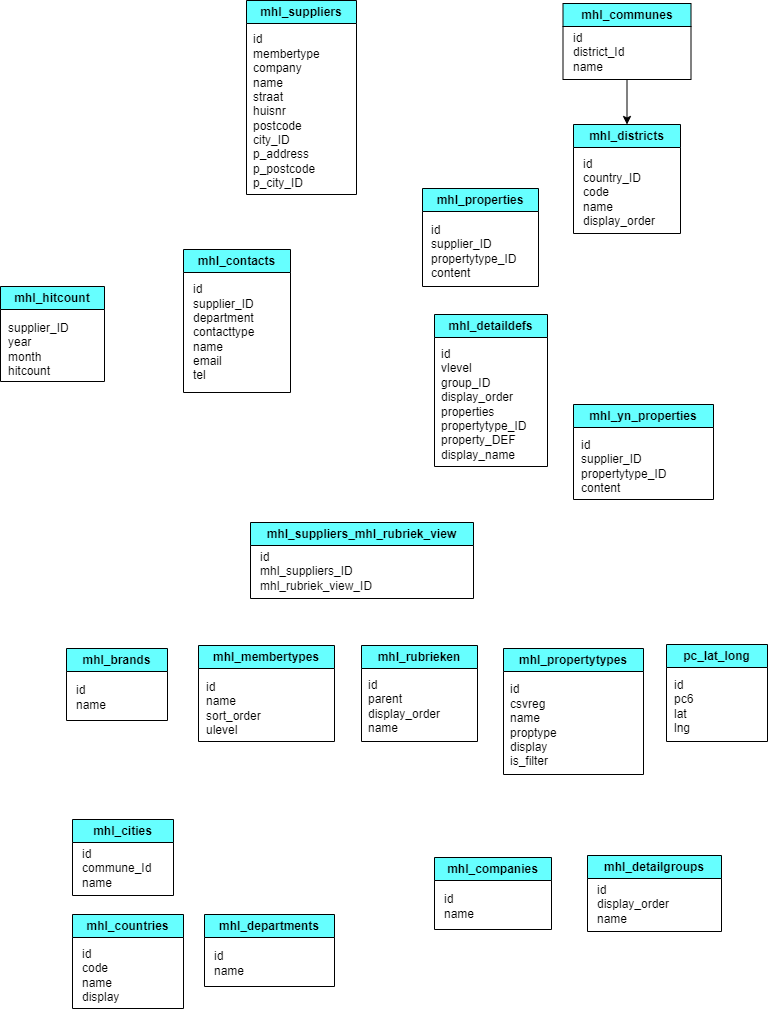

The diagram above was exported from draw.io. Its source (the exported page's mxGraphModel, read from the mxfile embedded in the PNG):
<mxGraphModel dx="746" dy="576" grid="0" gridSize="10" guides="1" tooltips="1" connect="1" arrows="1" fold="1" page="1" pageScale="1" pageWidth="850" pageHeight="1100" background="#ffffff" math="0" shadow="0">
  <root>
    <mxCell id="0" />
    <mxCell id="1" parent="0" />
    <mxCell id="2" value="mhl_brands" style="swimlane;whiteSpace=wrap;html=1;strokeColor=#000000;fontColor=#000000;fillColor=#66FFFF;" parent="1" vertex="1">
      <mxGeometry x="135" y="648" width="101" height="72" as="geometry" />
    </mxCell>
    <mxCell id="3" value="id&lt;br&gt;name" style="text;html=1;align=left;verticalAlign=middle;resizable=0;points=[];autosize=1;strokeColor=none;fillColor=none;fontColor=#000000;" parent="2" vertex="1">
      <mxGeometry x="8" y="28" width="48" height="41" as="geometry" />
    </mxCell>
    <mxCell id="4" value="mhl_cities" style="swimlane;whiteSpace=wrap;html=1;strokeColor=#000000;fontColor=#000000;fillColor=#66FFFF;" parent="1" vertex="1">
      <mxGeometry x="141" y="819" width="101" height="76" as="geometry" />
    </mxCell>
    <mxCell id="5" value="id&lt;br&gt;commune_Id&lt;br&gt;name" style="text;html=1;align=left;verticalAlign=middle;resizable=0;points=[];autosize=1;strokeColor=none;fillColor=none;fontColor=#000000;" parent="4" vertex="1">
      <mxGeometry x="8" y="21" width="87" height="55" as="geometry" />
    </mxCell>
    <mxCell id="42" style="edgeStyle=none;html=1;entryX=0.5;entryY=0;entryDx=0;entryDy=0;strokeColor=#000000;" edge="1" parent="1" source="6" target="21">
      <mxGeometry relative="1" as="geometry" />
    </mxCell>
    <mxCell id="6" value="mhl_communes" style="swimlane;whiteSpace=wrap;html=1;strokeColor=#000000;fontColor=#000000;fillColor=#66FFFF;" parent="1" vertex="1">
      <mxGeometry x="631.5" y="3" width="128" height="76" as="geometry" />
    </mxCell>
    <mxCell id="7" value="id&lt;br&gt;district_Id&lt;br&gt;name" style="text;html=1;align=left;verticalAlign=middle;resizable=0;points=[];autosize=1;strokeColor=none;fillColor=none;fontColor=#000000;" parent="6" vertex="1">
      <mxGeometry x="8" y="21" width="69" height="55" as="geometry" />
    </mxCell>
    <mxCell id="8" value="mhl_companies" style="swimlane;whiteSpace=wrap;html=1;strokeColor=#000000;fontColor=#000000;fillColor=#66FFFF;" parent="1" vertex="1">
      <mxGeometry x="503" y="857" width="117" height="72" as="geometry" />
    </mxCell>
    <mxCell id="9" value="id&lt;br&gt;name" style="text;html=1;align=left;verticalAlign=middle;resizable=0;points=[];autosize=1;strokeColor=none;fillColor=none;fontColor=#000000;" parent="8" vertex="1">
      <mxGeometry x="8" y="28" width="48" height="41" as="geometry" />
    </mxCell>
    <mxCell id="10" value="mhl_contacts" style="swimlane;whiteSpace=wrap;html=1;strokeColor=#000000;fontColor=#000000;fillColor=#66FFFF;" parent="1" vertex="1">
      <mxGeometry x="252" y="249" width="107" height="143" as="geometry" />
    </mxCell>
    <mxCell id="11" value="id&lt;br&gt;supplier_ID&lt;br&gt;department&lt;br&gt;contacttype&lt;br&gt;name&lt;br&gt;email&lt;br&gt;tel" style="text;html=1;align=left;verticalAlign=middle;resizable=0;points=[];autosize=1;strokeColor=none;fillColor=none;fontColor=#000000;" parent="10" vertex="1">
      <mxGeometry x="8" y="26" width="79" height="113" as="geometry" />
    </mxCell>
    <mxCell id="12" value="mhl_countries" style="swimlane;whiteSpace=wrap;html=1;strokeColor=#000000;fontColor=#000000;fillColor=#66FFFF;" parent="1" vertex="1">
      <mxGeometry x="141" y="914" width="111" height="94" as="geometry" />
    </mxCell>
    <mxCell id="13" value="id&lt;br&gt;code&lt;br&gt;name&lt;br&gt;display" style="text;html=1;align=left;verticalAlign=middle;resizable=0;points=[];autosize=1;strokeColor=none;fillColor=none;fontColor=#000000;" parent="12" vertex="1">
      <mxGeometry x="8" y="26" width="55" height="70" as="geometry" />
    </mxCell>
    <mxCell id="14" value="mhl_departments" style="swimlane;whiteSpace=wrap;html=1;strokeColor=#000000;fontColor=#000000;fillColor=#66FFFF;" parent="1" vertex="1">
      <mxGeometry x="273" y="914" width="130" height="72" as="geometry" />
    </mxCell>
    <mxCell id="15" value="id&lt;br&gt;name" style="text;html=1;align=left;verticalAlign=middle;resizable=0;points=[];autosize=1;strokeColor=none;fillColor=none;fontColor=#000000;" parent="14" vertex="1">
      <mxGeometry x="8" y="28" width="48" height="41" as="geometry" />
    </mxCell>
    <mxCell id="17" value="mhl_detaildefs" style="swimlane;whiteSpace=wrap;html=1;strokeColor=#000000;fontColor=#000000;fillColor=#66FFFF;" parent="1" vertex="1">
      <mxGeometry x="503" y="314" width="113" height="152" as="geometry" />
    </mxCell>
    <mxCell id="18" value="id&lt;br&gt;vlevel&lt;br&gt;group_ID&lt;br&gt;display_order&lt;br&gt;properties&lt;br&gt;propertytype_ID&lt;br&gt;property_DEF&lt;br&gt;display_name" style="text;html=1;align=left;verticalAlign=middle;resizable=0;points=[];autosize=1;strokeColor=none;fillColor=none;fontColor=#000000;" parent="17" vertex="1">
      <mxGeometry x="5" y="26" width="103" height="127" as="geometry" />
    </mxCell>
    <mxCell id="19" value="mhl_detailgroups" style="swimlane;whiteSpace=wrap;html=1;strokeColor=#000000;fontColor=#000000;fillColor=#66FFFF;" parent="1" vertex="1">
      <mxGeometry x="656" y="855" width="134" height="76" as="geometry" />
    </mxCell>
    <mxCell id="20" value="id&lt;br&gt;display_order&lt;br&gt;name" style="text;html=1;align=left;verticalAlign=middle;resizable=0;points=[];autosize=1;strokeColor=none;fillColor=none;fontColor=#000000;" parent="19" vertex="1">
      <mxGeometry x="8" y="21" width="90" height="55" as="geometry" />
    </mxCell>
    <mxCell id="21" value="mhl_districts" style="swimlane;whiteSpace=wrap;html=1;strokeColor=#000000;fontColor=#000000;fillColor=#66FFFF;" parent="1" vertex="1">
      <mxGeometry x="642" y="124" width="107" height="109" as="geometry" />
    </mxCell>
    <mxCell id="22" value="id&lt;br&gt;country_ID&lt;br&gt;code&lt;br&gt;name&lt;br&gt;display_order" style="text;html=1;align=left;verticalAlign=middle;resizable=0;points=[];autosize=1;strokeColor=none;fillColor=none;fontColor=#000000;" parent="21" vertex="1">
      <mxGeometry x="8" y="26" width="90" height="84" as="geometry" />
    </mxCell>
    <mxCell id="23" value="mhl_hitcount" style="swimlane;whiteSpace=wrap;html=1;strokeColor=#000000;fontColor=#000000;fillColor=#66FFFF;" parent="1" vertex="1">
      <mxGeometry x="69" y="286" width="104" height="95" as="geometry" />
    </mxCell>
    <mxCell id="24" value="supplier_ID&lt;br&gt;year&lt;br&gt;month&lt;br&gt;hitcount" style="text;html=1;align=left;verticalAlign=middle;resizable=0;points=[];autosize=1;strokeColor=none;fillColor=none;fontColor=#000000;" parent="23" vertex="1">
      <mxGeometry x="6" y="28" width="79" height="70" as="geometry" />
    </mxCell>
    <mxCell id="25" value="mhl_membertypes" style="swimlane;whiteSpace=wrap;html=1;strokeColor=#000000;fontColor=#000000;fillColor=#66FFFF;" parent="1" vertex="1">
      <mxGeometry x="267" y="645" width="136" height="96" as="geometry" />
    </mxCell>
    <mxCell id="26" value="id&lt;br&gt;name&lt;br&gt;sort_order&lt;br&gt;ulevel" style="text;html=1;align=left;verticalAlign=middle;resizable=0;points=[];autosize=1;strokeColor=none;fillColor=none;fontColor=#000000;" parent="25" vertex="1">
      <mxGeometry x="6" y="28" width="73" height="70" as="geometry" />
    </mxCell>
    <mxCell id="27" value="mhl_properties" style="swimlane;whiteSpace=wrap;html=1;strokeColor=#000000;fontColor=#000000;fillColor=#66FFFF;" parent="1" vertex="1">
      <mxGeometry x="491" y="188" width="116" height="98" as="geometry" />
    </mxCell>
    <mxCell id="28" value="id&lt;br&gt;supplier_ID&lt;br&gt;propertytype_ID&lt;br&gt;content" style="text;html=1;align=left;verticalAlign=middle;resizable=0;points=[];autosize=1;strokeColor=none;fillColor=none;fontColor=#000000;" parent="27" vertex="1">
      <mxGeometry x="6.5" y="28" width="103" height="70" as="geometry" />
    </mxCell>
    <mxCell id="30" value="mhl_propertytypes" style="swimlane;whiteSpace=wrap;html=1;strokeColor=#000000;fontColor=#000000;fillColor=#66FFFF;" parent="1" vertex="1">
      <mxGeometry x="572" y="648" width="140" height="126" as="geometry" />
    </mxCell>
    <mxCell id="31" value="id&lt;br&gt;csvreg&lt;br&gt;name&lt;br&gt;proptype&lt;br&gt;display&lt;br&gt;is_filter" style="text;html=1;align=left;verticalAlign=middle;resizable=0;points=[];autosize=1;strokeColor=none;fillColor=none;fontColor=#000000;" parent="30" vertex="1">
      <mxGeometry x="5" y="28" width="65" height="98" as="geometry" />
    </mxCell>
    <mxCell id="32" value="mhl_rubrieken" style="swimlane;whiteSpace=wrap;html=1;strokeColor=#000000;fontColor=#000000;fillColor=#66FFFF;" parent="1" vertex="1">
      <mxGeometry x="430" y="645" width="116" height="96" as="geometry" />
    </mxCell>
    <mxCell id="33" value="id&lt;br&gt;parent&lt;br&gt;display_order&lt;br&gt;name" style="text;html=1;align=left;verticalAlign=middle;resizable=0;points=[];autosize=1;strokeColor=none;fillColor=none;fontColor=#000000;" parent="32" vertex="1">
      <mxGeometry x="5" y="26" width="90" height="70" as="geometry" />
    </mxCell>
    <mxCell id="34" value="mhl_suppliers" style="swimlane;whiteSpace=wrap;html=1;strokeColor=#000000;fontColor=#000000;fillColor=#66FFFF;" parent="1" vertex="1">
      <mxGeometry x="315" width="110" height="194" as="geometry" />
    </mxCell>
    <mxCell id="35" value="id&lt;br&gt;membertype&lt;br&gt;company&lt;br&gt;name&lt;br&gt;straat&lt;br&gt;huisnr&lt;br&gt;postcode&lt;br&gt;city_ID&lt;br&gt;p_address&lt;br&gt;p_postcode&lt;br&gt;p_city_ID" style="text;html=1;align=left;verticalAlign=middle;resizable=0;points=[];autosize=1;strokeColor=none;fillColor=none;fontColor=#000000;" parent="34" vertex="1">
      <mxGeometry x="5" y="26" width="85" height="170" as="geometry" />
    </mxCell>
    <mxCell id="36" value="mhl_suppliers_mhl_rubriek_view" style="swimlane;whiteSpace=wrap;html=1;strokeColor=#000000;fontColor=#000000;fillColor=#66FFFF;" parent="1" vertex="1">
      <mxGeometry x="319" y="522" width="223" height="76" as="geometry" />
    </mxCell>
    <mxCell id="37" value="id&lt;br&gt;mhl_suppliers_ID&lt;br&gt;mhl_rubriek_view_ID" style="text;html=1;align=left;verticalAlign=middle;resizable=0;points=[];autosize=1;strokeColor=none;fillColor=none;fontColor=#000000;" parent="36" vertex="1">
      <mxGeometry x="8" y="21" width="130" height="55" as="geometry" />
    </mxCell>
    <mxCell id="38" value="mhl_yn_properties" style="swimlane;whiteSpace=wrap;html=1;strokeColor=#000000;fontColor=#000000;fillColor=#66FFFF;" parent="1" vertex="1">
      <mxGeometry x="642" y="404" width="140" height="95" as="geometry" />
    </mxCell>
    <mxCell id="39" value="id&lt;br&gt;supplier_ID&lt;br&gt;propertytype_ID&lt;br&gt;content" style="text;html=1;align=left;verticalAlign=middle;resizable=0;points=[];autosize=1;strokeColor=none;fillColor=none;fontColor=#000000;" parent="38" vertex="1">
      <mxGeometry x="6" y="27" width="103" height="70" as="geometry" />
    </mxCell>
    <mxCell id="40" value="pc_lat_long" style="swimlane;whiteSpace=wrap;html=1;strokeColor=#000000;fontColor=#000000;fillColor=#66FFFF;" parent="1" vertex="1">
      <mxGeometry x="735" y="644" width="101" height="97" as="geometry" />
    </mxCell>
    <mxCell id="41" value="id&lt;br&gt;pc6&lt;br&gt;lat&lt;br&gt;lng" style="text;html=1;align=left;verticalAlign=middle;resizable=0;points=[];autosize=1;strokeColor=none;fillColor=none;fontColor=#000000;" parent="40" vertex="1">
      <mxGeometry x="6" y="27" width="37" height="70" as="geometry" />
    </mxCell>
  </root>
</mxGraphModel>